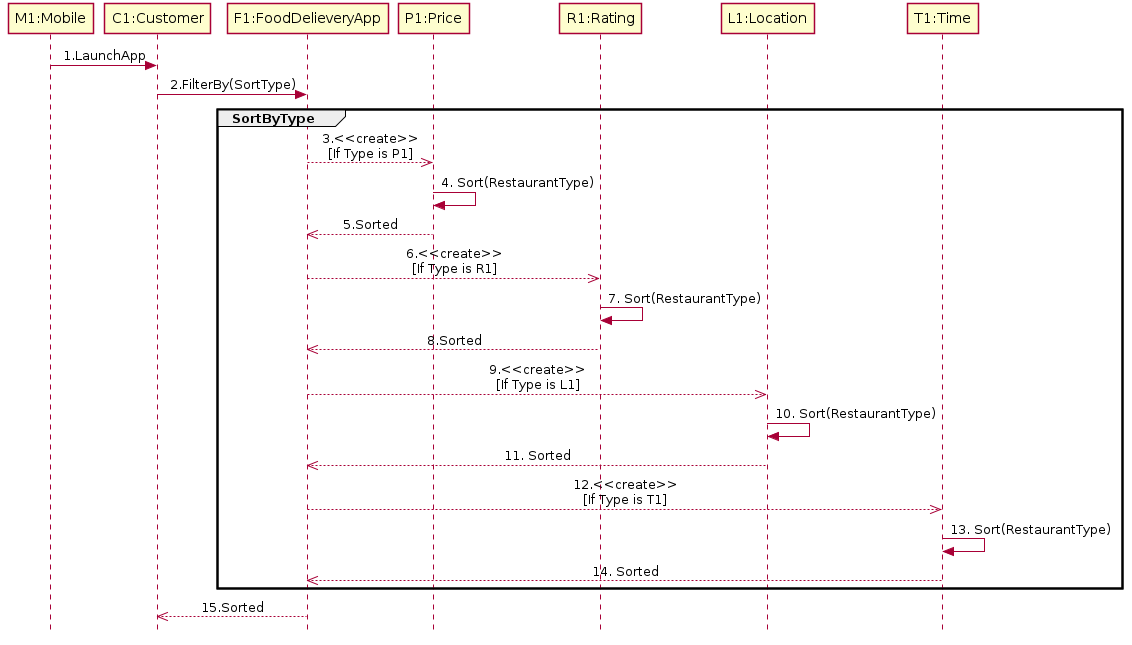

The diagram above was rendered by PlantUML. Its source (embedded in the PNG):
@startuml interaction_diagram_3

skinparam Style strictuml
skinparam SequenceMessageAlignment center

participant "M1:Mobile" order 10
participant "C1:Customer" order 20
participant "F1:FoodDelieveryApp" order 30
participant "P1:Price" order 40
participant "R1:Rating" order 50
participant "L1:Location" order 60
participant "T1:Time" order 70

"M1:Mobile" -> "C1:Customer" : 1.LaunchApp
"C1:Customer" -> "F1:FoodDelieveryApp" : 2.FilterBy(SortType)

group SortByType
"F1:FoodDelieveryApp" -->> "P1:Price" : 3.<<create>>\n[If Type is P1]
"P1:Price" -> "P1:Price" : 4. Sort(RestaurantType)
"P1:Price" -->> "F1:FoodDelieveryApp" : 5.Sorted
"F1:FoodDelieveryApp" -->> "R1:Rating" : 6.<<create>>\n[If Type is R1]
"R1:Rating" -> "R1:Rating" : 7. Sort(RestaurantType)
"R1:Rating" -->> "F1:FoodDelieveryApp" : 8.Sorted
"F1:FoodDelieveryApp" -->> "L1:Location" : 9.<<create>>\n[If Type is L1]
"L1:Location" -> "L1:Location" : 10. Sort(RestaurantType)
"L1:Location" -->> "F1:FoodDelieveryApp" : 11. Sorted
"F1:FoodDelieveryApp" -->> "T1:Time" : 12.<<create>>\n[If Type is T1]
"T1:Time" -> "T1:Time" : 13. Sort(RestaurantType)
"T1:Time" -->> "F1:FoodDelieveryApp" : 14. Sorted

end
"F1:FoodDelieveryApp" -->> "C1:Customer" : 15.Sorted
@enduml